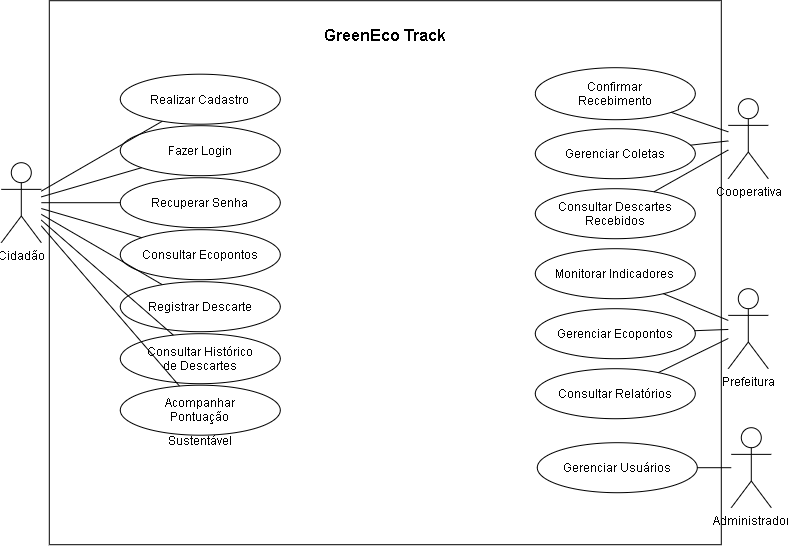

The diagram above was exported from draw.io. Its source (the exported page's mxGraphModel, read from the mxfile embedded in the PNG):
<mxGraphModel dx="1250" dy="550" grid="0" gridSize="10" guides="1" tooltips="1" connect="1" arrows="1" fold="1" page="1" pageScale="1" pageWidth="827" pageHeight="1169" math="0" shadow="0">
  <root>
    <mxCell id="0" />
    <mxCell id="1" parent="0" />
    <mxCell id="LKC7fWH2kCV840kzNWLZ-163" parent="1" style="rounded=0;whiteSpace=wrap;html=1;labelPosition=center;verticalLabelPosition=middle;align=center;verticalAlign=top;fontStyle=1;fontSize=16;textShadow=0;labelBorderColor=none;labelBackgroundColor=none;" value="&lt;div&gt;&lt;br&gt;&lt;/div&gt;&lt;div&gt;&lt;span style=&quot;background-color: transparent; color: light-dark(rgb(0, 0, 0), rgb(255, 255, 255));&quot;&gt;GreenEco&amp;nbsp;&lt;/span&gt;&lt;span style=&quot;background-color: transparent; color: light-dark(rgb(0, 0, 0), rgb(255, 255, 255));&quot;&gt;Track&lt;/span&gt;&lt;/div&gt;&lt;div&gt;&lt;div&gt;&lt;br&gt;&lt;/div&gt;&lt;/div&gt;" vertex="1">
      <mxGeometry height="544" width="672" x="318" y="1" as="geometry" />
    </mxCell>
    <mxCell id="LKC7fWH2kCV840kzNWLZ-23" parent="1" style="shape=umlActor;verticalLabelPosition=bottom;verticalAlign=top;html=1;" value="Administrador&lt;div&gt;&lt;br&gt;&lt;/div&gt;" vertex="1">
      <mxGeometry height="80" width="40" x="1000" y="428" as="geometry" />
    </mxCell>
    <mxCell id="LKC7fWH2kCV840kzNWLZ-96" parent="1" style="ellipse;whiteSpace=wrap;html=1;shapeInside=1;" value="&lt;div&gt;Confirmar Recebimento&lt;/div&gt;" vertex="1">
      <mxGeometry height="52" width="160" x="804" y="68" as="geometry" />
    </mxCell>
    <mxCell id="LKC7fWH2kCV840kzNWLZ-131" parent="1" style="shape=umlActor;verticalLabelPosition=bottom;verticalAlign=top;html=1;" value="&lt;div&gt;Cooperativa&lt;/div&gt;" vertex="1">
      <mxGeometry height="80" width="40" x="997" y="99" as="geometry" />
    </mxCell>
    <mxCell id="LKC7fWH2kCV840kzNWLZ-134" parent="1" style="shape=umlActor;verticalLabelPosition=bottom;verticalAlign=top;html=1;" value="&lt;div&gt;Prefeitura&lt;/div&gt;&lt;div&gt;&lt;br&gt;&lt;/div&gt;" vertex="1">
      <mxGeometry height="80" width="40" x="997" y="289" as="geometry" />
    </mxCell>
    <mxCell id="LKC7fWH2kCV840kzNWLZ-136" parent="1" style="ellipse;whiteSpace=wrap;html=1;shapeInside=1;" value="&lt;div&gt;Gerenciar Coletas&lt;/div&gt;" vertex="1">
      <mxGeometry height="50" width="160" x="804" y="129" as="geometry" />
    </mxCell>
    <mxCell id="LKC7fWH2kCV840kzNWLZ-137" parent="1" style="ellipse;whiteSpace=wrap;html=1;shapeInside=1;" value="&lt;div&gt;Monitorar Indicadores&lt;/div&gt;" vertex="1">
      <mxGeometry height="50" width="160" x="804" y="249" as="geometry" />
    </mxCell>
    <mxCell id="LKC7fWH2kCV840kzNWLZ-138" parent="1" style="ellipse;whiteSpace=wrap;html=1;shapeInside=1;" value="Consultar Relatórios" vertex="1">
      <mxGeometry height="50" width="160" x="804" y="369" as="geometry" />
    </mxCell>
    <mxCell id="LKC7fWH2kCV840kzNWLZ-142" edge="1" parent="1" source="LKC7fWH2kCV840kzNWLZ-131" style="endArrow=none;html=1;rounded=0;" target="LKC7fWH2kCV840kzNWLZ-96" value="">
      <mxGeometry height="50" relative="1" width="50" as="geometry">
        <mxPoint x="682" y="36.5" as="sourcePoint" />
        <mxPoint x="802" y="39.5" as="targetPoint" />
      </mxGeometry>
    </mxCell>
    <mxCell id="LKC7fWH2kCV840kzNWLZ-144" edge="1" parent="1" source="LKC7fWH2kCV840kzNWLZ-131" style="endArrow=none;html=1;rounded=0;" target="LKC7fWH2kCV840kzNWLZ-136" value="">
      <mxGeometry height="50" relative="1" width="50" as="geometry">
        <mxPoint x="732" y="79" as="sourcePoint" />
        <mxPoint x="824" y="61" as="targetPoint" />
      </mxGeometry>
    </mxCell>
    <mxCell id="LKC7fWH2kCV840kzNWLZ-146" edge="1" parent="1" source="LKC7fWH2kCV840kzNWLZ-134" style="endArrow=none;html=1;rounded=0;" target="LKC7fWH2kCV840kzNWLZ-138" value="">
      <mxGeometry height="50" relative="1" width="50" as="geometry">
        <mxPoint x="705" y="330" as="sourcePoint" />
        <mxPoint x="797" y="312" as="targetPoint" />
      </mxGeometry>
    </mxCell>
    <mxCell id="LKC7fWH2kCV840kzNWLZ-147" edge="1" parent="1" source="LKC7fWH2kCV840kzNWLZ-134" style="endArrow=none;html=1;rounded=0;" target="LKC7fWH2kCV840kzNWLZ-137" value="">
      <mxGeometry height="50" relative="1" width="50" as="geometry">
        <mxPoint x="717" y="308" as="sourcePoint" />
        <mxPoint x="809" y="290" as="targetPoint" />
      </mxGeometry>
    </mxCell>
    <mxCell id="LKC7fWH2kCV840kzNWLZ-3" parent="1" style="ellipse;whiteSpace=wrap;html=1;shapeInside=1;" value="&lt;div&gt;Realizar Cadastro&lt;/div&gt;&lt;div&gt;&lt;br&gt;&lt;/div&gt;" vertex="1">
      <mxGeometry height="50" width="160" x="389" y="74.5" as="geometry" />
    </mxCell>
    <mxCell id="LKC7fWH2kCV840kzNWLZ-71" parent="1" style="shape=umlActor;verticalLabelPosition=bottom;verticalAlign=top;html=1;" value="&lt;div&gt;Cidadão&lt;/div&gt;&lt;div&gt;&lt;br&gt;&lt;/div&gt;" vertex="1">
      <mxGeometry height="80" width="40" x="270" y="163" as="geometry" />
    </mxCell>
    <mxCell id="LKC7fWH2kCV840kzNWLZ-91" parent="1" style="ellipse;whiteSpace=wrap;html=1;shapeInside=1;" value="&lt;div&gt;Fazer Login&lt;/div&gt;&lt;div&gt;&lt;br&gt;&lt;/div&gt;" vertex="1">
      <mxGeometry height="50" width="160" x="389" y="126" as="geometry" />
    </mxCell>
    <mxCell id="LKC7fWH2kCV840kzNWLZ-92" parent="1" style="ellipse;whiteSpace=wrap;html=1;shapeInside=1;" value="Consultar Ecopontos&lt;div&gt;&lt;br&gt;&lt;/div&gt;" vertex="1">
      <mxGeometry height="50" width="160" x="389" y="230" as="geometry" />
    </mxCell>
    <mxCell id="LKC7fWH2kCV840kzNWLZ-95" parent="1" style="ellipse;whiteSpace=wrap;html=1;shapeInside=1;" value="&lt;div&gt;Registrar Descarte&lt;/div&gt;" vertex="1">
      <mxGeometry height="50" width="160" x="389" y="282" as="geometry" />
    </mxCell>
    <mxCell id="LKC7fWH2kCV840kzNWLZ-97" parent="1" style="ellipse;whiteSpace=wrap;html=1;shapeInside=1;" value="&lt;div&gt;Consultar Histórico de Descartes&lt;/div&gt;" vertex="1">
      <mxGeometry height="50" width="160" x="389" y="334" as="geometry" />
    </mxCell>
    <mxCell id="LKC7fWH2kCV840kzNWLZ-124" edge="1" parent="1" source="LKC7fWH2kCV840kzNWLZ-71" style="endArrow=none;html=1;rounded=0;" target="LKC7fWH2kCV840kzNWLZ-3" value="">
      <mxGeometry height="50" relative="1" width="50" as="geometry">
        <mxPoint x="317" y="180" as="sourcePoint" />
        <mxPoint x="367" y="130" as="targetPoint" />
      </mxGeometry>
    </mxCell>
    <mxCell id="LKC7fWH2kCV840kzNWLZ-125" edge="1" parent="1" source="LKC7fWH2kCV840kzNWLZ-71" style="endArrow=none;html=1;rounded=0;" target="LKC7fWH2kCV840kzNWLZ-91" value="">
      <mxGeometry height="50" relative="1" width="50" as="geometry">
        <mxPoint x="327" y="190" as="sourcePoint" />
        <mxPoint x="489" y="97" as="targetPoint" />
      </mxGeometry>
    </mxCell>
    <mxCell id="LKC7fWH2kCV840kzNWLZ-127" edge="1" parent="1" source="LKC7fWH2kCV840kzNWLZ-71" style="endArrow=none;html=1;rounded=0;" target="LKC7fWH2kCV840kzNWLZ-92" value="">
      <mxGeometry height="50" relative="1" width="50" as="geometry">
        <mxPoint x="317" y="187" as="sourcePoint" />
        <mxPoint x="450" y="159" as="targetPoint" />
      </mxGeometry>
    </mxCell>
    <mxCell id="LKC7fWH2kCV840kzNWLZ-128" edge="1" parent="1" source="LKC7fWH2kCV840kzNWLZ-71" style="endArrow=none;html=1;rounded=0;" target="LKC7fWH2kCV840kzNWLZ-95" value="">
      <mxGeometry height="50" relative="1" width="50" as="geometry">
        <mxPoint x="287" y="310" as="sourcePoint" />
        <mxPoint x="420" y="282" as="targetPoint" />
      </mxGeometry>
    </mxCell>
    <mxCell id="LKC7fWH2kCV840kzNWLZ-129" edge="1" parent="1" source="LKC7fWH2kCV840kzNWLZ-71" style="endArrow=none;html=1;rounded=0;" target="LKC7fWH2kCV840kzNWLZ-97" value="">
      <mxGeometry height="50" relative="1" width="50" as="geometry">
        <mxPoint x="257" y="360" as="sourcePoint" />
        <mxPoint x="390" y="332" as="targetPoint" />
      </mxGeometry>
    </mxCell>
    <mxCell id="LKC7fWH2kCV840kzNWLZ-150" parent="1" style="ellipse;whiteSpace=wrap;html=1;shapeInside=1;" value="&lt;div&gt;Recuperar Senha&lt;/div&gt;" vertex="1">
      <mxGeometry height="50" width="160" x="389" y="178" as="geometry" />
    </mxCell>
    <mxCell id="LKC7fWH2kCV840kzNWLZ-151" edge="1" parent="1" source="LKC7fWH2kCV840kzNWLZ-71" style="endArrow=none;html=1;rounded=0;" target="LKC7fWH2kCV840kzNWLZ-150" value="">
      <mxGeometry height="50" relative="1" width="50" as="geometry">
        <mxPoint x="347" y="210" as="sourcePoint" />
        <mxPoint x="397" y="160" as="targetPoint" />
      </mxGeometry>
    </mxCell>
    <mxCell id="LKC7fWH2kCV840kzNWLZ-153" parent="1" style="ellipse;whiteSpace=wrap;html=1;shapeInside=1;" value="&lt;div&gt;Acompanhar Pontuação Sustentável&lt;/div&gt;&lt;div&gt;&lt;br&gt;&lt;/div&gt;" vertex="1">
      <mxGeometry height="50" width="160" x="389" y="385.5" as="geometry" />
    </mxCell>
    <mxCell id="LKC7fWH2kCV840kzNWLZ-154" edge="1" parent="1" source="LKC7fWH2kCV840kzNWLZ-71" style="endArrow=none;html=1;rounded=0;" target="LKC7fWH2kCV840kzNWLZ-153" value="">
      <mxGeometry height="50" relative="1" width="50" as="geometry">
        <mxPoint x="327" y="186" as="sourcePoint" />
        <mxPoint x="462" y="311" as="targetPoint" />
      </mxGeometry>
    </mxCell>
    <mxCell id="LKC7fWH2kCV840kzNWLZ-155" parent="1" style="ellipse;whiteSpace=wrap;html=1;shapeInside=1;" value="Consultar Descartes Recebidos" vertex="1">
      <mxGeometry height="50" width="160" x="804" y="189" as="geometry" />
    </mxCell>
    <mxCell id="LKC7fWH2kCV840kzNWLZ-157" edge="1" parent="1" source="LKC7fWH2kCV840kzNWLZ-131" style="endArrow=none;html=1;rounded=0;" target="LKC7fWH2kCV840kzNWLZ-155" value="">
      <mxGeometry height="50" relative="1" width="50" as="geometry">
        <mxPoint x="732" y="85" as="sourcePoint" />
        <mxPoint x="817" y="95" as="targetPoint" />
      </mxGeometry>
    </mxCell>
    <mxCell id="LKC7fWH2kCV840kzNWLZ-159" parent="1" style="ellipse;whiteSpace=wrap;html=1;shapeInside=1;" value="Gerenciar Ecopontos" vertex="1">
      <mxGeometry height="50" width="160" x="804" y="309" as="geometry" />
    </mxCell>
    <mxCell id="LKC7fWH2kCV840kzNWLZ-160" edge="1" parent="1" source="LKC7fWH2kCV840kzNWLZ-134" style="endArrow=none;html=1;rounded=0;" target="LKC7fWH2kCV840kzNWLZ-159" value="">
      <mxGeometry height="50" relative="1" width="50" as="geometry">
        <mxPoint x="727" y="327" as="sourcePoint" />
        <mxPoint x="814" y="315" as="targetPoint" />
      </mxGeometry>
    </mxCell>
    <mxCell id="LKC7fWH2kCV840kzNWLZ-133" parent="1" style="ellipse;whiteSpace=wrap;html=1;shapeInside=1;" value="Gerenciar Usuários&lt;div&gt;&lt;br&gt;&lt;/div&gt;" vertex="1">
      <mxGeometry height="50" width="160" x="806" y="443" as="geometry" />
    </mxCell>
    <mxCell id="LKC7fWH2kCV840kzNWLZ-148" edge="1" parent="1" source="LKC7fWH2kCV840kzNWLZ-23" style="endArrow=none;html=1;rounded=0;" target="LKC7fWH2kCV840kzNWLZ-133" value="">
      <mxGeometry height="50" relative="1" width="50" as="geometry">
        <mxPoint x="357" y="418" as="sourcePoint" />
        <mxPoint x="444" y="406" as="targetPoint" />
      </mxGeometry>
    </mxCell>
  </root>
</mxGraphModel>